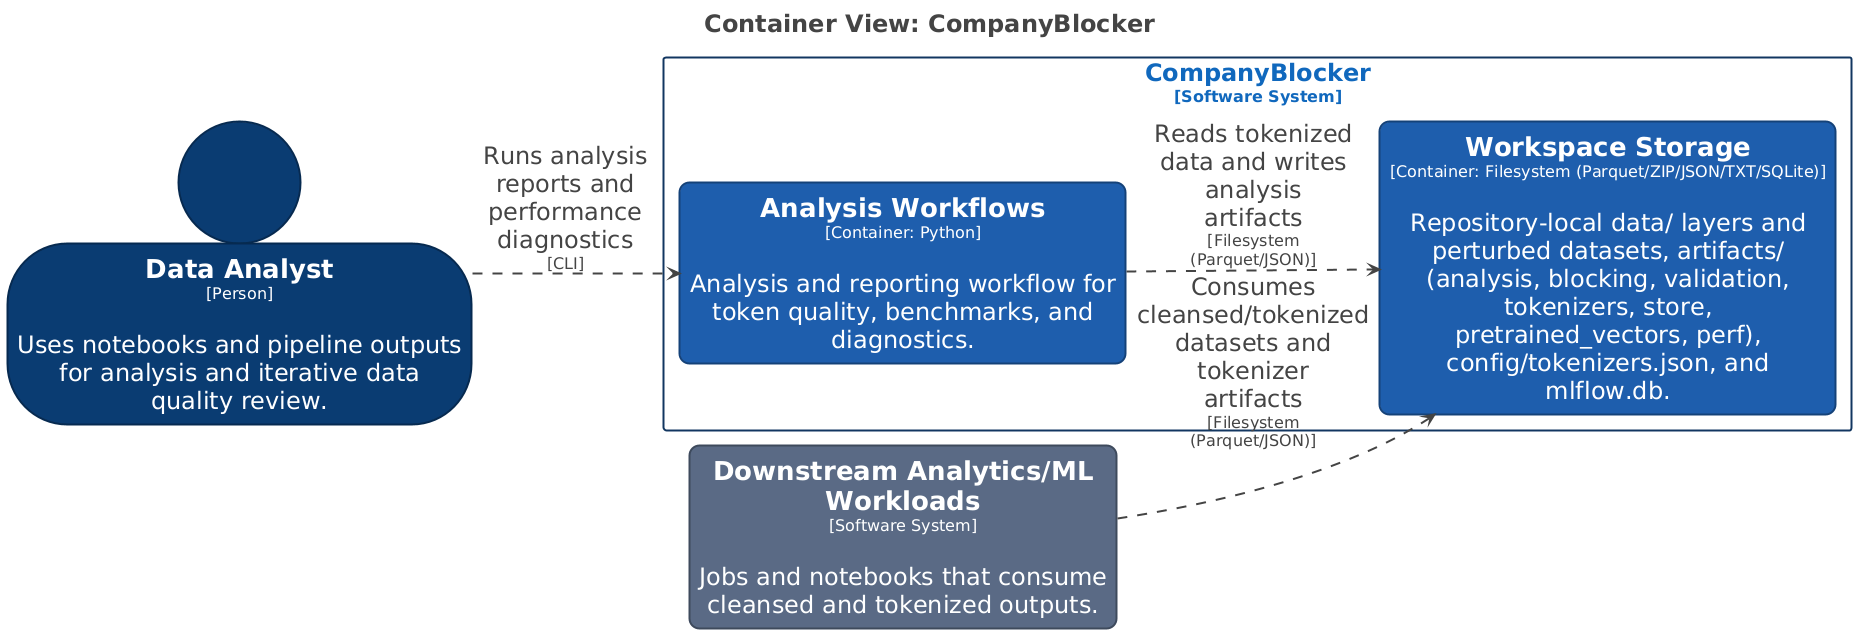

The diagram above was rendered by PlantUML. Its source (embedded in the PNG):
@startuml
title <size:24>Container View: CompanyBlocker</size>

set separator none
left to right direction
skinparam ranksep 20
skinparam nodesep 5
hide stereotype

<style>
  root {
    BackgroundColor: #ffffff;
    FontColor: #444444;
  }
  // Element,Container
  .Element-RWxlbWVudCxDb250YWluZXI= {
    BackgroundColor: #1f5fad;
    LineColor: #154279;
    LineStyle: 0;
    LineThickness: 2;
    RoundCorner: 20;
    FontColor: #ffffff;
    FontSize: 24;
    HorizontalAlignment: center;
    Shadowing: 0;
    MaximumWidth: 450;
  }
  // Element,Person
  .Element-RWxlbWVudCxQZXJzb24= {
    BackgroundColor: #0b3c73;
    LineColor: #072a50;
    LineStyle: 0;
    LineThickness: 2;
    FontColor: #ffffff;
    FontSize: 24;
    HorizontalAlignment: center;
    Shadowing: 0;
    MaximumWidth: 450;
  }
  // Element,Software System,External
  .Element-RWxlbWVudCxTb2Z0d2FyZSBTeXN0ZW0sRXh0ZXJuYWw= {
    BackgroundColor: #5a6b85;
    LineColor: #3e4a5d;
    LineStyle: 0;
    LineThickness: 2;
    RoundCorner: 20;
    FontColor: #ffffff;
    FontSize: 24;
    HorizontalAlignment: center;
    Shadowing: 0;
    MaximumWidth: 450;
  }
  // Relationship
  .Relationship-UmVsYXRpb25zaGlw {
    LineThickness: 2;
    LineStyle: 10-10;
    LineColor: #444444;
    FontColor: #444444;
    FontSize: 24;
    MaximumWidth: 200;
  }
  // CompanyBlocker
  .Boundary-Q29tcGFueUJsb2NrZXI= {
    BackgroundColor: #ffffff;
    LineColor: #123761;
    LineStyle: 0;
    LineThickness: 2;
    FontColor: #1168bd;
    FontSize: 24;
    HorizontalAlignment: center;
    Shadowing: 0;
  }
</style>

person "==Data Analyst\n<size:16>[Person]</size>\n\nUses notebooks and pipeline outputs for analysis and iterative data quality review." <<Element-RWxlbWVudCxQZXJzb24=>> as DataAnalyst
rectangle "==Downstream Analytics/ML Workloads\n<size:16>[Software System]</size>\n\nJobs and notebooks that consume cleansed and tokenized outputs." <<Element-RWxlbWVudCxTb2Z0d2FyZSBTeXN0ZW0sRXh0ZXJuYWw=>> as DownstreamAnalyticsMLWorkloads

rectangle "CompanyBlocker\n<size:16>[Software System]</size>" <<Boundary-Q29tcGFueUJsb2NrZXI=>> {
  rectangle "==Analysis Workflows\n<size:16>[Container: Python]</size>\n\nAnalysis and reporting workflow for token quality, benchmarks, and diagnostics." <<Element-RWxlbWVudCxDb250YWluZXI=>> as CompanyBlocker.AnalysisWorkflows
  rectangle "==Workspace Storage\n<size:16>[Container: Filesystem (Parquet/ZIP/JSON/TXT/SQLite)]</size>\n\nRepository-local data/ layers and perturbed datasets, artifacts/ (analysis, blocking, validation, tokenizers, store, pretrained_vectors, perf), config/tokenizers.json, and mlflow.db." <<Element-RWxlbWVudCxDb250YWluZXI=>> as CompanyBlocker.WorkspaceStorage
}

DownstreamAnalyticsMLWorkloads --> CompanyBlocker.WorkspaceStorage <<Relationship-UmVsYXRpb25zaGlw>> : "Consumes cleansed/tokenized datasets and tokenizer artifacts\n<size:16>[Filesystem (Parquet/JSON)]</size>"
DataAnalyst --> CompanyBlocker.AnalysisWorkflows <<Relationship-UmVsYXRpb25zaGlw>> : "Runs analysis reports and performance diagnostics\n<size:16>[CLI]</size>"
CompanyBlocker.AnalysisWorkflows --> CompanyBlocker.WorkspaceStorage <<Relationship-UmVsYXRpb25zaGlw>> : "Reads tokenized data and writes analysis artifacts\n<size:16>[Filesystem (Parquet/JSON)]</size>"

@enduml